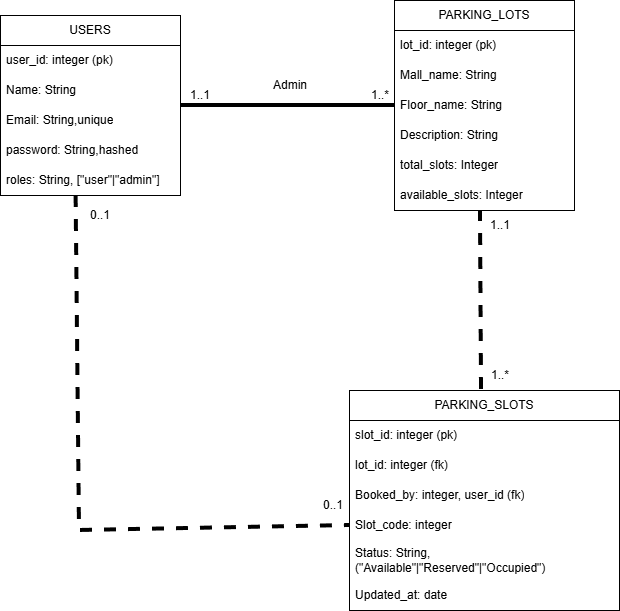

The diagram above was exported from draw.io. Its source (the exported page's mxGraphModel, read from the mxfile embedded in the PNG):
<mxGraphModel dx="1426" dy="743" grid="1" gridSize="10" guides="1" tooltips="1" connect="1" arrows="1" fold="1" page="1" pageScale="1" pageWidth="827" pageHeight="1169" math="0" shadow="0">
  <root>
    <mxCell id="0" />
    <mxCell id="1" parent="0" />
    <mxCell id="z7lll2Sd5qR8tZbXykPF-2" value="USERS" style="swimlane;fontStyle=0;childLayout=stackLayout;horizontal=1;startSize=30;horizontalStack=0;resizeParent=1;resizeParentMax=0;resizeLast=0;collapsible=1;marginBottom=0;whiteSpace=wrap;html=1;" parent="1" vertex="1">
      <mxGeometry x="80" y="155" width="180" height="180" as="geometry" />
    </mxCell>
    <mxCell id="z7lll2Sd5qR8tZbXykPF-3" value="user_id: integer (pk)" style="text;strokeColor=none;fillColor=none;align=left;verticalAlign=middle;spacingLeft=4;spacingRight=4;overflow=hidden;points=[[0,0.5],[1,0.5]];portConstraint=eastwest;rotatable=0;whiteSpace=wrap;html=1;" parent="z7lll2Sd5qR8tZbXykPF-2" vertex="1">
      <mxGeometry y="30" width="180" height="30" as="geometry" />
    </mxCell>
    <mxCell id="z7lll2Sd5qR8tZbXykPF-4" value="Name: String" style="text;strokeColor=none;fillColor=none;align=left;verticalAlign=middle;spacingLeft=4;spacingRight=4;overflow=hidden;points=[[0,0.5],[1,0.5]];portConstraint=eastwest;rotatable=0;whiteSpace=wrap;html=1;" parent="z7lll2Sd5qR8tZbXykPF-2" vertex="1">
      <mxGeometry y="60" width="180" height="30" as="geometry" />
    </mxCell>
    <mxCell id="z7lll2Sd5qR8tZbXykPF-5" value="Email: String,unique" style="text;strokeColor=none;fillColor=none;align=left;verticalAlign=middle;spacingLeft=4;spacingRight=4;overflow=hidden;points=[[0,0.5],[1,0.5]];portConstraint=eastwest;rotatable=0;whiteSpace=wrap;html=1;" parent="z7lll2Sd5qR8tZbXykPF-2" vertex="1">
      <mxGeometry y="90" width="180" height="30" as="geometry" />
    </mxCell>
    <mxCell id="h5vS5ESEP81TTYSahO1r-1" value="password: String,hashed" style="text;strokeColor=none;fillColor=none;align=left;verticalAlign=middle;spacingLeft=4;spacingRight=4;overflow=hidden;points=[[0,0.5],[1,0.5]];portConstraint=eastwest;rotatable=0;whiteSpace=wrap;html=1;" parent="z7lll2Sd5qR8tZbXykPF-2" vertex="1">
      <mxGeometry y="120" width="180" height="30" as="geometry" />
    </mxCell>
    <mxCell id="h5vS5ESEP81TTYSahO1r-33" value="roles: String, [&quot;user&quot;|&quot;admin&quot;]" style="text;strokeColor=none;fillColor=none;align=left;verticalAlign=middle;spacingLeft=4;spacingRight=4;overflow=hidden;points=[[0,0.5],[1,0.5]];portConstraint=eastwest;rotatable=0;whiteSpace=wrap;html=1;" parent="z7lll2Sd5qR8tZbXykPF-2" vertex="1">
      <mxGeometry y="150" width="180" height="30" as="geometry" />
    </mxCell>
    <mxCell id="h5vS5ESEP81TTYSahO1r-6" value="PARKING_LOTS" style="swimlane;fontStyle=0;childLayout=stackLayout;horizontal=1;startSize=30;horizontalStack=0;resizeParent=1;resizeParentMax=0;resizeLast=0;collapsible=1;marginBottom=0;whiteSpace=wrap;html=1;" parent="1" vertex="1">
      <mxGeometry x="474" y="140" width="180" height="210" as="geometry" />
    </mxCell>
    <mxCell id="h5vS5ESEP81TTYSahO1r-7" value="lot_id: integer (pk)" style="text;strokeColor=none;fillColor=none;align=left;verticalAlign=middle;spacingLeft=4;spacingRight=4;overflow=hidden;points=[[0,0.5],[1,0.5]];portConstraint=eastwest;rotatable=0;whiteSpace=wrap;html=1;" parent="h5vS5ESEP81TTYSahO1r-6" vertex="1">
      <mxGeometry y="30" width="180" height="30" as="geometry" />
    </mxCell>
    <mxCell id="h5vS5ESEP81TTYSahO1r-8" value="Mall_name: String" style="text;strokeColor=none;fillColor=none;align=left;verticalAlign=middle;spacingLeft=4;spacingRight=4;overflow=hidden;points=[[0,0.5],[1,0.5]];portConstraint=eastwest;rotatable=0;whiteSpace=wrap;html=1;" parent="h5vS5ESEP81TTYSahO1r-6" vertex="1">
      <mxGeometry y="60" width="180" height="30" as="geometry" />
    </mxCell>
    <mxCell id="h5vS5ESEP81TTYSahO1r-9" value="Floor_name: String" style="text;strokeColor=none;fillColor=none;align=left;verticalAlign=middle;spacingLeft=4;spacingRight=4;overflow=hidden;points=[[0,0.5],[1,0.5]];portConstraint=eastwest;rotatable=0;whiteSpace=wrap;html=1;" parent="h5vS5ESEP81TTYSahO1r-6" vertex="1">
      <mxGeometry y="90" width="180" height="30" as="geometry" />
    </mxCell>
    <mxCell id="h5vS5ESEP81TTYSahO1r-14" value="Description: String" style="text;strokeColor=none;fillColor=none;align=left;verticalAlign=middle;spacingLeft=4;spacingRight=4;overflow=hidden;points=[[0,0.5],[1,0.5]];portConstraint=eastwest;rotatable=0;whiteSpace=wrap;html=1;" parent="h5vS5ESEP81TTYSahO1r-6" vertex="1">
      <mxGeometry y="120" width="180" height="30" as="geometry" />
    </mxCell>
    <mxCell id="h5vS5ESEP81TTYSahO1r-49" value="total_slots: Integer" style="text;strokeColor=none;fillColor=none;align=left;verticalAlign=middle;spacingLeft=4;spacingRight=4;overflow=hidden;points=[[0,0.5],[1,0.5]];portConstraint=eastwest;rotatable=0;whiteSpace=wrap;html=1;" parent="h5vS5ESEP81TTYSahO1r-6" vertex="1">
      <mxGeometry y="150" width="180" height="30" as="geometry" />
    </mxCell>
    <mxCell id="h5vS5ESEP81TTYSahO1r-51" value="available_slots: Integer" style="text;strokeColor=none;fillColor=none;align=left;verticalAlign=middle;spacingLeft=4;spacingRight=4;overflow=hidden;points=[[0,0.5],[1,0.5]];portConstraint=eastwest;rotatable=0;whiteSpace=wrap;html=1;" parent="h5vS5ESEP81TTYSahO1r-6" vertex="1">
      <mxGeometry y="180" width="180" height="30" as="geometry" />
    </mxCell>
    <mxCell id="h5vS5ESEP81TTYSahO1r-26" value="PARKING_SLOTS" style="swimlane;fontStyle=0;childLayout=stackLayout;horizontal=1;startSize=30;horizontalStack=0;resizeParent=1;resizeParentMax=0;resizeLast=0;collapsible=1;marginBottom=0;whiteSpace=wrap;html=1;" parent="1" vertex="1">
      <mxGeometry x="429" y="530" width="270" height="220" as="geometry" />
    </mxCell>
    <mxCell id="h5vS5ESEP81TTYSahO1r-34" value="slot_id: integer (pk)" style="text;strokeColor=none;fillColor=none;align=left;verticalAlign=middle;spacingLeft=4;spacingRight=4;overflow=hidden;points=[[0,0.5],[1,0.5]];portConstraint=eastwest;rotatable=0;whiteSpace=wrap;html=1;" parent="h5vS5ESEP81TTYSahO1r-26" vertex="1">
      <mxGeometry y="30" width="270" height="30" as="geometry" />
    </mxCell>
    <mxCell id="h5vS5ESEP81TTYSahO1r-27" value="lot_id: integer (fk)" style="text;strokeColor=none;fillColor=none;align=left;verticalAlign=middle;spacingLeft=4;spacingRight=4;overflow=hidden;points=[[0,0.5],[1,0.5]];portConstraint=eastwest;rotatable=0;whiteSpace=wrap;html=1;" parent="h5vS5ESEP81TTYSahO1r-26" vertex="1">
      <mxGeometry y="60" width="270" height="30" as="geometry" />
    </mxCell>
    <mxCell id="h5vS5ESEP81TTYSahO1r-30" value="Booked_by: integer, user_id (fk)" style="text;strokeColor=none;fillColor=none;align=left;verticalAlign=middle;spacingLeft=4;spacingRight=4;overflow=hidden;points=[[0,0.5],[1,0.5]];portConstraint=eastwest;rotatable=0;whiteSpace=wrap;html=1;" parent="h5vS5ESEP81TTYSahO1r-26" vertex="1">
      <mxGeometry y="90" width="270" height="30" as="geometry" />
    </mxCell>
    <mxCell id="h5vS5ESEP81TTYSahO1r-28" value="Slot_code: integer" style="text;strokeColor=none;fillColor=none;align=left;verticalAlign=middle;spacingLeft=4;spacingRight=4;overflow=hidden;points=[[0,0.5],[1,0.5]];portConstraint=eastwest;rotatable=0;whiteSpace=wrap;html=1;" parent="h5vS5ESEP81TTYSahO1r-26" vertex="1">
      <mxGeometry y="120" width="270" height="30" as="geometry" />
    </mxCell>
    <mxCell id="h5vS5ESEP81TTYSahO1r-29" value="Status: String, (&quot;Available&quot;|&quot;Reserved&quot;|&quot;Occupied&quot;)" style="text;strokeColor=none;fillColor=none;align=left;verticalAlign=middle;spacingLeft=4;spacingRight=4;overflow=hidden;points=[[0,0.5],[1,0.5]];portConstraint=eastwest;rotatable=0;whiteSpace=wrap;html=1;" parent="h5vS5ESEP81TTYSahO1r-26" vertex="1">
      <mxGeometry y="150" width="270" height="40" as="geometry" />
    </mxCell>
    <mxCell id="h5vS5ESEP81TTYSahO1r-32" value="Updated_at: date" style="text;strokeColor=none;fillColor=none;align=left;verticalAlign=middle;spacingLeft=4;spacingRight=4;overflow=hidden;points=[[0,0.5],[1,0.5]];portConstraint=eastwest;rotatable=0;whiteSpace=wrap;html=1;" parent="h5vS5ESEP81TTYSahO1r-26" vertex="1">
      <mxGeometry y="190" width="270" height="30" as="geometry" />
    </mxCell>
    <mxCell id="h5vS5ESEP81TTYSahO1r-38" value="" style="endArrow=none;html=1;rounded=0;strokeWidth=4;dashed=1;" parent="1" edge="1">
      <mxGeometry width="50" height="50" relative="1" as="geometry">
        <mxPoint x="561" y="529" as="sourcePoint" />
        <mxPoint x="560" y="350" as="targetPoint" />
      </mxGeometry>
    </mxCell>
    <mxCell id="h5vS5ESEP81TTYSahO1r-39" value="" style="endArrow=none;html=1;rounded=0;strokeWidth=4;entryX=0;entryY=0.5;entryDx=0;entryDy=0;exitX=0.42;exitY=1;exitDx=0;exitDy=0;exitPerimeter=0;dashed=1;" parent="1" source="h5vS5ESEP81TTYSahO1r-33" target="h5vS5ESEP81TTYSahO1r-28" edge="1">
      <mxGeometry width="50" height="50" relative="1" as="geometry">
        <mxPoint x="158.66000000000008" y="401.3299999999999" as="sourcePoint" />
        <mxPoint x="370" y="620" as="targetPoint" />
        <Array as="points">
          <mxPoint x="159" y="670" />
        </Array>
      </mxGeometry>
    </mxCell>
    <mxCell id="h5vS5ESEP81TTYSahO1r-45" value="1..1" style="text;html=1;whiteSpace=wrap;strokeColor=none;fillColor=none;align=center;verticalAlign=middle;rounded=0;" parent="1" vertex="1">
      <mxGeometry x="570" y="350" width="20" height="30" as="geometry" />
    </mxCell>
    <mxCell id="h5vS5ESEP81TTYSahO1r-46" value="1..*" style="text;html=1;whiteSpace=wrap;strokeColor=none;fillColor=none;align=center;verticalAlign=middle;rounded=0;" parent="1" vertex="1">
      <mxGeometry x="570" y="500" width="20" height="30" as="geometry" />
    </mxCell>
    <mxCell id="h5vS5ESEP81TTYSahO1r-47" value="0..1" style="text;html=1;whiteSpace=wrap;strokeColor=none;fillColor=none;align=center;verticalAlign=middle;rounded=0;" parent="1" vertex="1">
      <mxGeometry x="403" y="630" width="20" height="30" as="geometry" />
    </mxCell>
    <mxCell id="h5vS5ESEP81TTYSahO1r-48" value="0..1" style="text;html=1;whiteSpace=wrap;strokeColor=none;fillColor=none;align=center;verticalAlign=middle;rounded=0;" parent="1" vertex="1">
      <mxGeometry x="170" y="340" width="20" height="30" as="geometry" />
    </mxCell>
    <mxCell id="fHbqef5ysD4Q0IXDwfVb-12" value="" style="endArrow=none;html=1;rounded=0;entryX=0;entryY=0.5;entryDx=0;entryDy=0;strokeWidth=4;" parent="1" target="h5vS5ESEP81TTYSahO1r-9" edge="1">
      <mxGeometry width="50" height="50" relative="1" as="geometry">
        <mxPoint x="260" y="245" as="sourcePoint" />
        <mxPoint x="360" y="240" as="targetPoint" />
      </mxGeometry>
    </mxCell>
    <mxCell id="fHbqef5ysD4Q0IXDwfVb-13" value="1..1" style="text;html=1;whiteSpace=wrap;strokeColor=none;fillColor=none;align=center;verticalAlign=middle;rounded=0;" parent="1" vertex="1">
      <mxGeometry x="270" y="220" width="20" height="30" as="geometry" />
    </mxCell>
    <mxCell id="fHbqef5ysD4Q0IXDwfVb-14" value="1..*" style="text;html=1;whiteSpace=wrap;strokeColor=none;fillColor=none;align=center;verticalAlign=middle;rounded=0;" parent="1" vertex="1">
      <mxGeometry x="450" y="220" width="20" height="30" as="geometry" />
    </mxCell>
    <mxCell id="fHbqef5ysD4Q0IXDwfVb-15" value="Admin" style="text;html=1;whiteSpace=wrap;strokeColor=none;fillColor=none;align=center;verticalAlign=middle;rounded=0;" parent="1" vertex="1">
      <mxGeometry x="340" y="210" width="60" height="30" as="geometry" />
    </mxCell>
  </root>
</mxGraphModel>